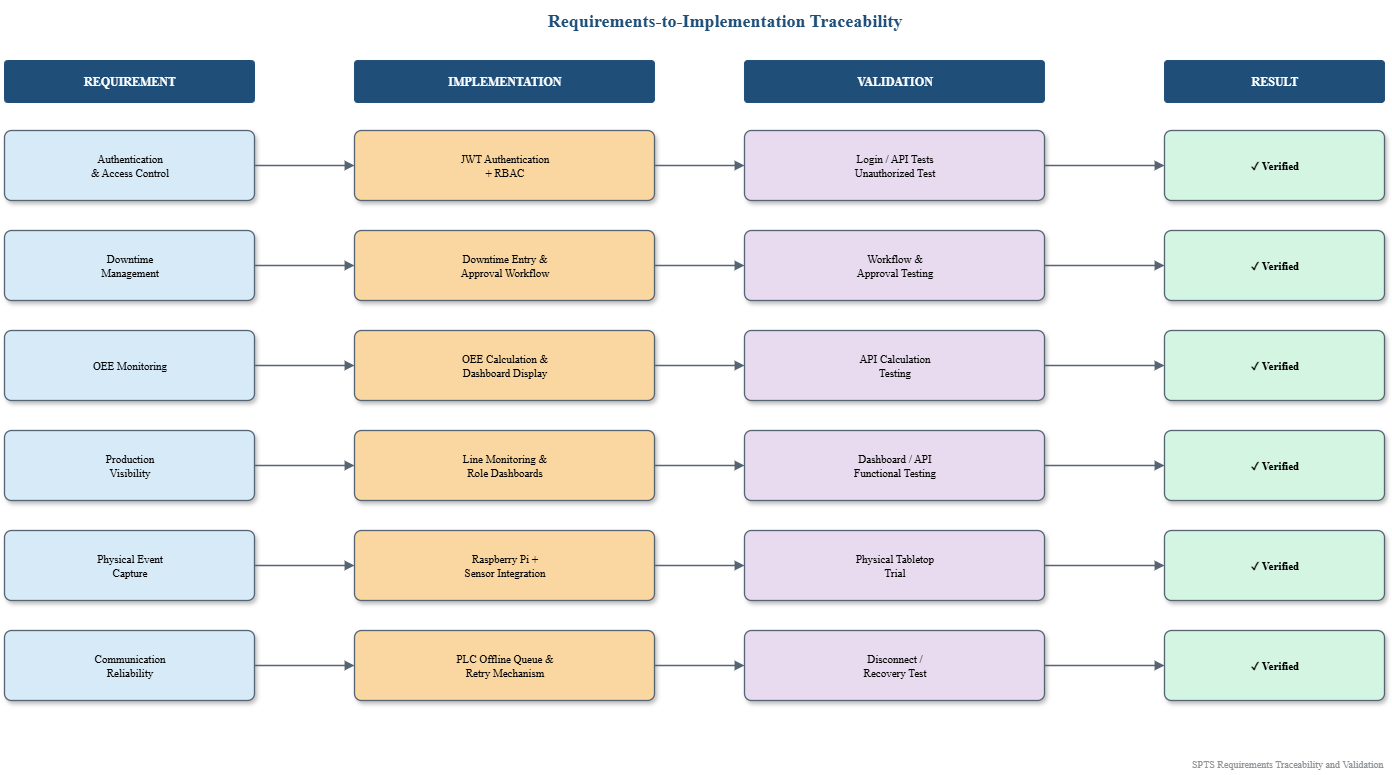

The diagram above was exported from draw.io. Its source (the exported page's mxGraphModel, read from the mxfile embedded in the PNG):
<mxGraphModel dx="1028" dy="741" grid="1" gridSize="10" guides="1" tooltips="1" connect="1" arrows="1" fold="1" page="1" pageScale="1" pageWidth="1600" pageHeight="900" background="#FFFFFF" math="0" shadow="0">
  <root>
    <mxCell id="0" />
    <mxCell id="1" parent="0" />
    <mxCell id="title" value="Requirements-to-Implementation Traceability" style="text;html=1;align=center;verticalAlign=middle;fontFamily=Times New Roman;fontSize=18;fontStyle=1;fontColor=#1F4E79;strokeColor=none;fillColor=none;" parent="1" vertex="1">
      <mxGeometry x="250" y="20" width="1100" height="40" as="geometry" />
    </mxCell>
    <mxCell id="h0" value="REQUIREMENT" style="rounded=1;html=1;arcSize=8;fillColor=#1F4E79;strokeColor=#1F4E79;fontFamily=Times New Roman;fontSize=12;fontStyle=1;fontColor=#FFFFFF;align=center;verticalAlign=middle;" parent="1" vertex="1">
      <mxGeometry x="80" y="80" width="250" height="42" as="geometry" />
    </mxCell>
    <mxCell id="h1" value="IMPLEMENTATION" style="rounded=1;html=1;arcSize=8;fillColor=#1F4E79;strokeColor=#1F4E79;fontFamily=Times New Roman;fontSize=12;fontStyle=1;fontColor=#FFFFFF;align=center;verticalAlign=middle;" parent="1" vertex="1">
      <mxGeometry x="430" y="80" width="300" height="42" as="geometry" />
    </mxCell>
    <mxCell id="h2" value="VALIDATION" style="rounded=1;html=1;arcSize=8;fillColor=#1F4E79;strokeColor=#1F4E79;fontFamily=Times New Roman;fontSize=12;fontStyle=1;fontColor=#FFFFFF;align=center;verticalAlign=middle;" parent="1" vertex="1">
      <mxGeometry x="820" y="80" width="300" height="42" as="geometry" />
    </mxCell>
    <mxCell id="h3" value="RESULT" style="rounded=1;html=1;arcSize=8;fillColor=#1F4E79;strokeColor=#1F4E79;fontFamily=Times New Roman;fontSize=12;fontStyle=1;fontColor=#FFFFFF;align=center;verticalAlign=middle;" parent="1" vertex="1">
      <mxGeometry x="1240" y="80" width="220" height="42" as="geometry" />
    </mxCell>
    <mxCell id="r0c0" value="Authentication&lt;br&gt;&amp;amp; Access Control" style="rounded=1;html=1;arcSize=10;fillColor=#D6EAF8;strokeColor=#566573;strokeWidth=1.3;fontFamily=Times New Roman;fontSize=11;align=center;verticalAlign=middle;shadow=1;" parent="1" vertex="1">
      <mxGeometry x="80" y="150" width="250" height="70" as="geometry" />
    </mxCell>
    <mxCell id="r0c1" value="JWT Authentication&lt;br&gt;+ RBAC" style="rounded=1;html=1;arcSize=10;fillColor=#FAD7A0;strokeColor=#566573;strokeWidth=1.3;fontFamily=Times New Roman;fontSize=11;align=center;verticalAlign=middle;shadow=1;" parent="1" vertex="1">
      <mxGeometry x="430" y="150" width="300" height="70" as="geometry" />
    </mxCell>
    <mxCell id="r0c2" value="Login / API Tests&lt;br&gt;Unauthorized Test" style="rounded=1;html=1;arcSize=10;fillColor=#E8DAEF;strokeColor=#566573;strokeWidth=1.3;fontFamily=Times New Roman;fontSize=11;align=center;verticalAlign=middle;shadow=1;" parent="1" vertex="1">
      <mxGeometry x="820" y="150" width="300" height="70" as="geometry" />
    </mxCell>
    <mxCell id="r0c3" value="✓ Verified" style="rounded=1;html=1;arcSize=10;fillColor=#D5F5E3;strokeColor=#566573;strokeWidth=1.3;fontFamily=Times New Roman;fontSize=11;fontStyle=1;align=center;verticalAlign=middle;shadow=1;" parent="1" vertex="1">
      <mxGeometry x="1240" y="150" width="220" height="70" as="geometry" />
    </mxCell>
    <mxCell id="e0a" style="edgeStyle=orthogonalEdgeStyle;orthogonalLoop=1;jettySize=auto;html=1;rounded=0;strokeColor=#566573;strokeWidth=1.5;endArrow=block;endFill=1;exitX=1;exitY=0.5;entryX=0;entryY=0.5;fontFamily=Times New Roman;" parent="1" source="r0c0" target="r0c1" edge="1">
      <mxGeometry relative="1" as="geometry" />
    </mxCell>
    <mxCell id="e0b" style="edgeStyle=orthogonalEdgeStyle;orthogonalLoop=1;jettySize=auto;html=1;rounded=0;strokeColor=#566573;strokeWidth=1.5;endArrow=block;endFill=1;exitX=1;exitY=0.5;entryX=0;entryY=0.5;fontFamily=Times New Roman;" parent="1" source="r0c1" target="r0c2" edge="1">
      <mxGeometry relative="1" as="geometry" />
    </mxCell>
    <mxCell id="e0c" style="edgeStyle=orthogonalEdgeStyle;orthogonalLoop=1;jettySize=auto;html=1;rounded=0;strokeColor=#566573;strokeWidth=1.5;endArrow=block;endFill=1;exitX=1;exitY=0.5;entryX=0;entryY=0.5;fontFamily=Times New Roman;" parent="1" source="r0c2" target="r0c3" edge="1">
      <mxGeometry relative="1" as="geometry" />
    </mxCell>
    <mxCell id="r1c0" value="Downtime&lt;br&gt;Management" style="rounded=1;html=1;arcSize=10;fillColor=#D6EAF8;strokeColor=#566573;strokeWidth=1.3;fontFamily=Times New Roman;fontSize=11;align=center;verticalAlign=middle;shadow=1;" parent="1" vertex="1">
      <mxGeometry x="80" y="250" width="250" height="70" as="geometry" />
    </mxCell>
    <mxCell id="r1c1" value="Downtime Entry &amp;amp;&lt;br&gt;Approval Workflow" style="rounded=1;html=1;arcSize=10;fillColor=#FAD7A0;strokeColor=#566573;strokeWidth=1.3;fontFamily=Times New Roman;fontSize=11;align=center;verticalAlign=middle;shadow=1;" parent="1" vertex="1">
      <mxGeometry x="430" y="250" width="300" height="70" as="geometry" />
    </mxCell>
    <mxCell id="r1c2" value="Workflow &amp;amp;&lt;br&gt;Approval Testing" style="rounded=1;html=1;arcSize=10;fillColor=#E8DAEF;strokeColor=#566573;strokeWidth=1.3;fontFamily=Times New Roman;fontSize=11;align=center;verticalAlign=middle;shadow=1;" parent="1" vertex="1">
      <mxGeometry x="820" y="250" width="300" height="70" as="geometry" />
    </mxCell>
    <mxCell id="r1c3" value="✓ Verified" style="rounded=1;html=1;arcSize=10;fillColor=#D5F5E3;strokeColor=#566573;strokeWidth=1.3;fontFamily=Times New Roman;fontSize=11;fontStyle=1;align=center;verticalAlign=middle;shadow=1;" parent="1" vertex="1">
      <mxGeometry x="1240" y="250" width="220" height="70" as="geometry" />
    </mxCell>
    <mxCell id="e1a" style="edgeStyle=orthogonalEdgeStyle;orthogonalLoop=1;jettySize=auto;html=1;rounded=0;strokeColor=#566573;strokeWidth=1.5;endArrow=block;endFill=1;exitX=1;exitY=0.5;entryX=0;entryY=0.5;fontFamily=Times New Roman;" parent="1" source="r1c0" target="r1c1" edge="1">
      <mxGeometry relative="1" as="geometry" />
    </mxCell>
    <mxCell id="e1b" style="edgeStyle=orthogonalEdgeStyle;orthogonalLoop=1;jettySize=auto;html=1;rounded=0;strokeColor=#566573;strokeWidth=1.5;endArrow=block;endFill=1;exitX=1;exitY=0.5;entryX=0;entryY=0.5;fontFamily=Times New Roman;" parent="1" source="r1c1" target="r1c2" edge="1">
      <mxGeometry relative="1" as="geometry" />
    </mxCell>
    <mxCell id="e1c" style="edgeStyle=orthogonalEdgeStyle;orthogonalLoop=1;jettySize=auto;html=1;rounded=0;strokeColor=#566573;strokeWidth=1.5;endArrow=block;endFill=1;exitX=1;exitY=0.5;entryX=0;entryY=0.5;fontFamily=Times New Roman;" parent="1" source="r1c2" target="r1c3" edge="1">
      <mxGeometry relative="1" as="geometry" />
    </mxCell>
    <mxCell id="r2c0" value="OEE Monitoring" style="rounded=1;html=1;arcSize=10;fillColor=#D6EAF8;strokeColor=#566573;strokeWidth=1.3;fontFamily=Times New Roman;fontSize=11;align=center;verticalAlign=middle;shadow=1;" parent="1" vertex="1">
      <mxGeometry x="80" y="350" width="250" height="70" as="geometry" />
    </mxCell>
    <mxCell id="r2c1" value="OEE Calculation &amp;amp;&lt;br&gt;Dashboard Display" style="rounded=1;html=1;arcSize=10;fillColor=#FAD7A0;strokeColor=#566573;strokeWidth=1.3;fontFamily=Times New Roman;fontSize=11;align=center;verticalAlign=middle;shadow=1;" parent="1" vertex="1">
      <mxGeometry x="430" y="350" width="300" height="70" as="geometry" />
    </mxCell>
    <mxCell id="r2c2" value="API Calculation&lt;br&gt;Testing" style="rounded=1;html=1;arcSize=10;fillColor=#E8DAEF;strokeColor=#566573;strokeWidth=1.3;fontFamily=Times New Roman;fontSize=11;align=center;verticalAlign=middle;shadow=1;" parent="1" vertex="1">
      <mxGeometry x="820" y="350" width="300" height="70" as="geometry" />
    </mxCell>
    <mxCell id="r2c3" value="✓ Verified" style="rounded=1;html=1;arcSize=10;fillColor=#D5F5E3;strokeColor=#566573;strokeWidth=1.3;fontFamily=Times New Roman;fontSize=11;fontStyle=1;align=center;verticalAlign=middle;shadow=1;" parent="1" vertex="1">
      <mxGeometry x="1240" y="350" width="220" height="70" as="geometry" />
    </mxCell>
    <mxCell id="e2a" style="edgeStyle=orthogonalEdgeStyle;orthogonalLoop=1;jettySize=auto;html=1;rounded=0;strokeColor=#566573;strokeWidth=1.5;endArrow=block;endFill=1;exitX=1;exitY=0.5;entryX=0;entryY=0.5;fontFamily=Times New Roman;" parent="1" source="r2c0" target="r2c1" edge="1">
      <mxGeometry relative="1" as="geometry" />
    </mxCell>
    <mxCell id="e2b" style="edgeStyle=orthogonalEdgeStyle;orthogonalLoop=1;jettySize=auto;html=1;rounded=0;strokeColor=#566573;strokeWidth=1.5;endArrow=block;endFill=1;exitX=1;exitY=0.5;entryX=0;entryY=0.5;fontFamily=Times New Roman;" parent="1" source="r2c1" target="r2c2" edge="1">
      <mxGeometry relative="1" as="geometry" />
    </mxCell>
    <mxCell id="e2c" style="edgeStyle=orthogonalEdgeStyle;orthogonalLoop=1;jettySize=auto;html=1;rounded=0;strokeColor=#566573;strokeWidth=1.5;endArrow=block;endFill=1;exitX=1;exitY=0.5;entryX=0;entryY=0.5;fontFamily=Times New Roman;" parent="1" source="r2c2" target="r2c3" edge="1">
      <mxGeometry relative="1" as="geometry" />
    </mxCell>
    <mxCell id="r3c0" value="Production&lt;br&gt;Visibility" style="rounded=1;html=1;arcSize=10;fillColor=#D6EAF8;strokeColor=#566573;strokeWidth=1.3;fontFamily=Times New Roman;fontSize=11;align=center;verticalAlign=middle;shadow=1;" parent="1" vertex="1">
      <mxGeometry x="80" y="450" width="250" height="70" as="geometry" />
    </mxCell>
    <mxCell id="r3c1" value="Line Monitoring &amp;amp;&lt;br&gt;Role Dashboards" style="rounded=1;html=1;arcSize=10;fillColor=#FAD7A0;strokeColor=#566573;strokeWidth=1.3;fontFamily=Times New Roman;fontSize=11;align=center;verticalAlign=middle;shadow=1;" parent="1" vertex="1">
      <mxGeometry x="430" y="450" width="300" height="70" as="geometry" />
    </mxCell>
    <mxCell id="r3c2" value="Dashboard / API&lt;br&gt;Functional Testing" style="rounded=1;html=1;arcSize=10;fillColor=#E8DAEF;strokeColor=#566573;strokeWidth=1.3;fontFamily=Times New Roman;fontSize=11;align=center;verticalAlign=middle;shadow=1;" parent="1" vertex="1">
      <mxGeometry x="820" y="450" width="300" height="70" as="geometry" />
    </mxCell>
    <mxCell id="r3c3" value="✓ Verified" style="rounded=1;html=1;arcSize=10;fillColor=#D5F5E3;strokeColor=#566573;strokeWidth=1.3;fontFamily=Times New Roman;fontSize=11;fontStyle=1;align=center;verticalAlign=middle;shadow=1;" parent="1" vertex="1">
      <mxGeometry x="1240" y="450" width="220" height="70" as="geometry" />
    </mxCell>
    <mxCell id="e3a" style="edgeStyle=orthogonalEdgeStyle;orthogonalLoop=1;jettySize=auto;html=1;rounded=0;strokeColor=#566573;strokeWidth=1.5;endArrow=block;endFill=1;exitX=1;exitY=0.5;entryX=0;entryY=0.5;fontFamily=Times New Roman;" parent="1" source="r3c0" target="r3c1" edge="1">
      <mxGeometry relative="1" as="geometry" />
    </mxCell>
    <mxCell id="e3b" style="edgeStyle=orthogonalEdgeStyle;orthogonalLoop=1;jettySize=auto;html=1;rounded=0;strokeColor=#566573;strokeWidth=1.5;endArrow=block;endFill=1;exitX=1;exitY=0.5;entryX=0;entryY=0.5;fontFamily=Times New Roman;" parent="1" source="r3c1" target="r3c2" edge="1">
      <mxGeometry relative="1" as="geometry" />
    </mxCell>
    <mxCell id="e3c" style="edgeStyle=orthogonalEdgeStyle;orthogonalLoop=1;jettySize=auto;html=1;rounded=0;strokeColor=#566573;strokeWidth=1.5;endArrow=block;endFill=1;exitX=1;exitY=0.5;entryX=0;entryY=0.5;fontFamily=Times New Roman;" parent="1" source="r3c2" target="r3c3" edge="1">
      <mxGeometry relative="1" as="geometry" />
    </mxCell>
    <mxCell id="r4c0" value="Physical Event&lt;br&gt;Capture" style="rounded=1;html=1;arcSize=10;fillColor=#D6EAF8;strokeColor=#566573;strokeWidth=1.3;fontFamily=Times New Roman;fontSize=11;align=center;verticalAlign=middle;shadow=1;" parent="1" vertex="1">
      <mxGeometry x="80" y="550" width="250" height="70" as="geometry" />
    </mxCell>
    <mxCell id="r4c1" value="Raspberry Pi +&lt;br&gt;Sensor Integration" style="rounded=1;html=1;arcSize=10;fillColor=#FAD7A0;strokeColor=#566573;strokeWidth=1.3;fontFamily=Times New Roman;fontSize=11;align=center;verticalAlign=middle;shadow=1;" parent="1" vertex="1">
      <mxGeometry x="430" y="550" width="300" height="70" as="geometry" />
    </mxCell>
    <mxCell id="r4c2" value="Physical Tabletop&lt;br&gt;Trial" style="rounded=1;html=1;arcSize=10;fillColor=#E8DAEF;strokeColor=#566573;strokeWidth=1.3;fontFamily=Times New Roman;fontSize=11;align=center;verticalAlign=middle;shadow=1;" parent="1" vertex="1">
      <mxGeometry x="820" y="550" width="300" height="70" as="geometry" />
    </mxCell>
    <mxCell id="r4c3" value="✓ Verified" style="rounded=1;html=1;arcSize=10;fillColor=#D5F5E3;strokeColor=#566573;strokeWidth=1.3;fontFamily=Times New Roman;fontSize=11;fontStyle=1;align=center;verticalAlign=middle;shadow=1;" parent="1" vertex="1">
      <mxGeometry x="1240" y="550" width="220" height="70" as="geometry" />
    </mxCell>
    <mxCell id="e4a" style="edgeStyle=orthogonalEdgeStyle;orthogonalLoop=1;jettySize=auto;html=1;rounded=0;strokeColor=#566573;strokeWidth=1.5;endArrow=block;endFill=1;exitX=1;exitY=0.5;entryX=0;entryY=0.5;fontFamily=Times New Roman;" parent="1" source="r4c0" target="r4c1" edge="1">
      <mxGeometry relative="1" as="geometry" />
    </mxCell>
    <mxCell id="e4b" style="edgeStyle=orthogonalEdgeStyle;orthogonalLoop=1;jettySize=auto;html=1;rounded=0;strokeColor=#566573;strokeWidth=1.5;endArrow=block;endFill=1;exitX=1;exitY=0.5;entryX=0;entryY=0.5;fontFamily=Times New Roman;" parent="1" source="r4c1" target="r4c2" edge="1">
      <mxGeometry relative="1" as="geometry" />
    </mxCell>
    <mxCell id="e4c" style="edgeStyle=orthogonalEdgeStyle;orthogonalLoop=1;jettySize=auto;html=1;rounded=0;strokeColor=#566573;strokeWidth=1.5;endArrow=block;endFill=1;exitX=1;exitY=0.5;entryX=0;entryY=0.5;fontFamily=Times New Roman;" parent="1" source="r4c2" target="r4c3" edge="1">
      <mxGeometry relative="1" as="geometry" />
    </mxCell>
    <mxCell id="r5c0" value="Communication&lt;br&gt;Reliability" style="rounded=1;html=1;arcSize=10;fillColor=#D6EAF8;strokeColor=#566573;strokeWidth=1.3;fontFamily=Times New Roman;fontSize=11;align=center;verticalAlign=middle;shadow=1;" parent="1" vertex="1">
      <mxGeometry x="80" y="650" width="250" height="70" as="geometry" />
    </mxCell>
    <mxCell id="r5c1" value="PLC Offline Queue &amp;amp;&lt;br&gt;Retry Mechanism" style="rounded=1;html=1;arcSize=10;fillColor=#FAD7A0;strokeColor=#566573;strokeWidth=1.3;fontFamily=Times New Roman;fontSize=11;align=center;verticalAlign=middle;shadow=1;" parent="1" vertex="1">
      <mxGeometry x="430" y="650" width="300" height="70" as="geometry" />
    </mxCell>
    <mxCell id="r5c2" value="Disconnect /&lt;br&gt;Recovery Test" style="rounded=1;html=1;arcSize=10;fillColor=#E8DAEF;strokeColor=#566573;strokeWidth=1.3;fontFamily=Times New Roman;fontSize=11;align=center;verticalAlign=middle;shadow=1;" parent="1" vertex="1">
      <mxGeometry x="820" y="650" width="300" height="70" as="geometry" />
    </mxCell>
    <mxCell id="r5c3" value="✓ Verified" style="rounded=1;html=1;arcSize=10;fillColor=#D5F5E3;strokeColor=#566573;strokeWidth=1.3;fontFamily=Times New Roman;fontSize=11;fontStyle=1;align=center;verticalAlign=middle;shadow=1;" parent="1" vertex="1">
      <mxGeometry x="1240" y="650" width="220" height="70" as="geometry" />
    </mxCell>
    <mxCell id="e5a" style="edgeStyle=orthogonalEdgeStyle;orthogonalLoop=1;jettySize=auto;html=1;rounded=0;strokeColor=#566573;strokeWidth=1.5;endArrow=block;endFill=1;exitX=1;exitY=0.5;entryX=0;entryY=0.5;fontFamily=Times New Roman;" parent="1" source="r5c0" target="r5c1" edge="1">
      <mxGeometry relative="1" as="geometry" />
    </mxCell>
    <mxCell id="e5b" style="edgeStyle=orthogonalEdgeStyle;orthogonalLoop=1;jettySize=auto;html=1;rounded=0;strokeColor=#566573;strokeWidth=1.5;endArrow=block;endFill=1;exitX=1;exitY=0.5;entryX=0;entryY=0.5;fontFamily=Times New Roman;" parent="1" source="r5c1" target="r5c2" edge="1">
      <mxGeometry relative="1" as="geometry" />
    </mxCell>
    <mxCell id="e5c" style="edgeStyle=orthogonalEdgeStyle;orthogonalLoop=1;jettySize=auto;html=1;rounded=0;strokeColor=#566573;strokeWidth=1.5;endArrow=block;endFill=1;exitX=1;exitY=0.5;entryX=0;entryY=0.5;fontFamily=Times New Roman;" parent="1" source="r5c2" target="r5c3" edge="1">
      <mxGeometry relative="1" as="geometry" />
    </mxCell>
    <mxCell id="footer" value="SPTS Requirements Traceability and Validation" style=" text;html=1;align=right;verticalAlign=middle;fontFamily=Times New Roman;fontSize=10;fontColor=#909497;strokeColor=none;fillColor=none;" parent="1" vertex="1">
      <mxGeometry x="1120" y="770" width="340" height="25" as="geometry" />
    </mxCell>
  </root>
</mxGraphModel>